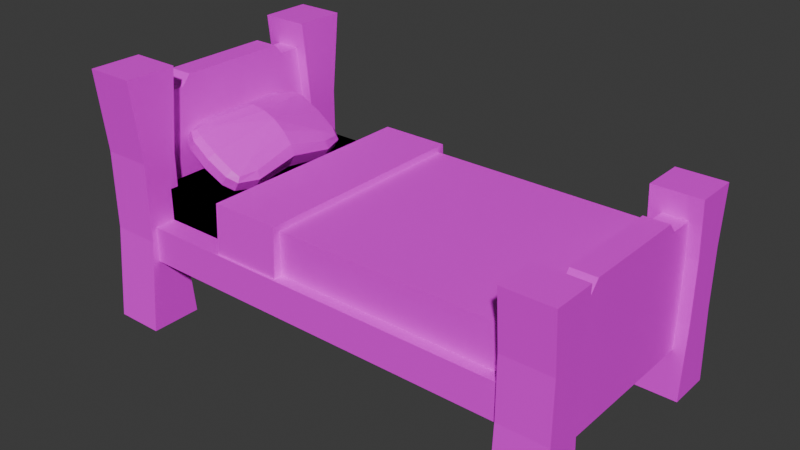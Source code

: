 # Source: Bed.blend  (saved by Blender 4.0.36; exported with 4.5.12 LTS)
import bpy
from mathutils import Matrix  # noqa: F401  (used for matrix-valued properties, if any)

bpy.ops.wm.read_factory_settings(use_empty=True)
scene = bpy.context.scene
scene.name = 'Scene'

# ---- collections
col_collection = bpy.data.collections.new('Collection'); scene.collection.children.link(col_collection)

# ---- images (referenced by path relative to the original .blend; pixels are not part of the script)
import os
ASSET_DIR = os.environ.get("B2B_ASSET_DIR", "")  # directory of the original .blend (textures are referenced by path, not embedded)
HERE = os.path.dirname(os.path.abspath(__file__))  # packed textures are extracted next to this script under _unpacked/

def load_image(name, relpath, width, height, colorspace="sRGB"):
    """Load a texture the original file referenced (path relative to the .blend, or extracted next to this script)."""
    p = next((c for c in (os.path.join(HERE, relpath), os.path.join(ASSET_DIR, relpath)) if relpath and os.path.exists(c)), "")
    if p:
        img = bpy.data.images.load(p, check_existing=True)
        img.name = name
    else:  # same state as the original file: an image datablock whose file is absent (Cycles renders it pink)
        img = bpy.data.images.new(name, width, height)
        img.source = "FILE"
        img.filepath = "//" + (relpath or name)
    img.colorspace_settings.name = colorspace
    return img
img_png = load_image('Атлас.png', 'Атлас.png', 1024, 1024, 'sRGB')

# ---- materials (node trees are filled in below, after node groups)
mat_material_002 = bpy.data.materials.new('Material.002')
mat_material_002.use_transparent_shadow = False
mat_material_001 = bpy.data.materials.new('Material.001')
mat_material_001.use_transparent_shadow = False
mat_material = bpy.data.materials.new('Material')
mat_material.use_transparent_shadow = False
mat_material_003 = bpy.data.materials.new('Material.003')
mat_material_003.use_transparent_shadow = False

# ---- material node trees
mat_material_002.use_nodes = True; mat_material_002.node_tree.nodes.clear()
_N = mat_material_002.node_tree.nodes; _L = mat_material_002.node_tree.links
n0 = _N.new('ShaderNodeBsdfPrincipled'); n0.name = 'Principled BSDF'; n0.location = (10, 300)
n0.inputs[3].default_value = 1.45
n1 = _N.new('ShaderNodeOutputMaterial'); n1.name = 'Material Output'; n1.location = (300, 300)
n2 = _N.new('ShaderNodeTexImage'); n2.name = 'Image Texture'; n2.location = (-280, 275)
n2.image = img_png
_L.new(n0.outputs[0], n1.inputs[0])
_L.new(n2.outputs[0], n0.inputs[0])
n1.is_active_output = True
mat_material_001.use_nodes = True; mat_material_001.node_tree.nodes.clear()
_N = mat_material_001.node_tree.nodes; _L = mat_material_001.node_tree.links
n0 = _N.new('ShaderNodeBsdfPrincipled'); n0.name = 'Principled BSDF'; n0.location = (10, 300)
n0.inputs[3].default_value = 1.45
n1 = _N.new('ShaderNodeOutputMaterial'); n1.name = 'Material Output'; n1.location = (300, 300)
n2 = _N.new('ShaderNodeTexImage'); n2.name = 'Image Texture'; n2.location = (-280, 275)
n2.image = img_png
_L.new(n0.outputs[0], n1.inputs[0])
_L.new(n2.outputs[0], n0.inputs[0])
n1.is_active_output = True
mat_material.use_nodes = True; mat_material.node_tree.nodes.clear()
_N = mat_material.node_tree.nodes; _L = mat_material.node_tree.links
n0 = _N.new('ShaderNodeBsdfPrincipled'); n0.name = 'Principled BSDF'; n0.location = (10, 300)
n0.inputs[3].default_value = 1.45
n1 = _N.new('ShaderNodeOutputMaterial'); n1.name = 'Material Output'; n1.location = (300, 300)
n2 = _N.new('ShaderNodeTexImage'); n2.name = 'Image Texture'; n2.location = (-280, 275)
n2.image = img_png
_L.new(n0.outputs[0], n1.inputs[0])
_L.new(n2.outputs[0], n0.inputs[0])
n1.is_active_output = True
mat_material_003.use_nodes = True; mat_material_003.node_tree.nodes.clear()
_N = mat_material_003.node_tree.nodes; _L = mat_material_003.node_tree.links
n0 = _N.new('ShaderNodeBsdfPrincipled'); n0.name = 'Principled BSDF'; n0.location = (10, 300)
n0.inputs[3].default_value = 1.45
n1 = _N.new('ShaderNodeOutputMaterial'); n1.name = 'Material Output'; n1.location = (300, 300)
n2 = _N.new('ShaderNodeTexImage'); n2.name = 'Image Texture'; n2.location = (-280, 275)
n2.image = img_png
_L.new(n0.outputs[0], n1.inputs[0])
_L.new(n2.outputs[0], n0.inputs[0])
n1.is_active_output = True

# ---- world
world_world = bpy.data.worlds.new('World'); scene.world = world_world
world_world.use_nodes = True; world_world.node_tree.nodes.clear()
_N = world_world.node_tree.nodes; _L = world_world.node_tree.links
n0 = _N.new('ShaderNodeOutputWorld'); n0.name = 'World Output'; n0.location = (300, 300)
n1 = _N.new('ShaderNodeBackground'); n1.name = 'Background'; n1.location = (10, 300)
n1.inputs[0].default_value = (0.05088, 0.05088, 0.05088, 1.0)
_L.new(n1.outputs[0], n0.inputs[0])
n0.is_active_output = True
world_world.color = (0.05088, 0.05088, 0.05088)
world_world.use_sun_shadow = False
world_world.sun_shadow_jitter_overblur = 0.0

# ---- meshes
me_cube_001 = bpy.data.meshes.new('Cube.001')
me_cube_001.from_pydata([(-3.099, -1.623, -0.438), (-3.099, -1.623, 0.438), (-3.099, 1.623, -0.438), (-3.099, 1.623, 0.438), (-1.551, -1.623, -0.438), (-1.551, -1.623, 0.438), (-1.551, 1.623, -0.438), (-1.551, 1.623, 0.438), (-3.099, -1.623, -0.438), (-3.099, -1.623, 0.438), (-3.099, 1.623, -0.438), (-3.099, 1.623, 0.438), (-1.551, -1.623, -0.438), (-1.551, -1.623, 0.438), (-1.551, 1.623, -0.438), (-1.551, 1.623, 0.438), (-1.59, 1.592, -0.07473), (-1.59, -1.592, -0.1024), (-1.59, -1.592, 0.4077), (-1.59, 1.592, 0.4077), (3.099, 1.796, -0.1176), (3.099, 1.796, 0.611), (3.099, -1.796, -0.1453), (3.099, -1.796, 0.611), (-0.5884, 1.796, -0.1176), (-0.5884, 1.796, 0.611), (-0.5884, -1.796, -0.1453), (-0.5884, -1.796, 0.611), (-1.59, -1.944, -0.1453), (-1.59, -1.901, 0.716), (-1.59, 1.901, 0.716), (-1.59, 1.944, -0.1176), (-0.5884, 1.944, -0.1176), (-0.5884, -1.901, 0.716), (-0.5884, 1.901, 0.716), (-0.5884, -1.944, -0.1453)], [], [(0, 1, 3, 2), (2, 3, 7, 6), (4, 5, 1, 0), (7, 3, 1, 5), (10, 11, 15, 14), (12, 13, 9, 8), (10, 14, 12, 8), (15, 11, 9, 13), (24, 25, 21, 20), (18, 17, 28, 29), (16, 19, 30, 31), (21, 25, 27, 23), (22, 23, 27, 26), (25, 24, 32, 34), (35, 33, 29, 28), (34, 30, 29, 33), (31, 30, 34, 32), (26, 27, 33, 35), (27, 25, 34, 33), (19, 18, 29, 30)])
_uv = me_cube_001.uv_layers.new(name='UVMap')
_uv.uv.foreach_set('vector', [0.375, 0.0, 0.625, 0.0, 0.625, 0.25, 0.375, 0.25, 0.375, 0.25, 0.625, 0.25, 0.625, 0.5, 0.375, 0.5, 0.375, 0.75, 0.625, 0.75, 0.625, 1.0, 0.375, 1.0, 0.625, 0.5, 0.875, 0.5, 0.875, 0.75, 0.625, 0.75, 0.1156, 0.7809, 0.168, 0.7809, 0.168, 0.8332, 0.1156, 0.8332, 0.1156, 0.8855, 0.168, 0.8855, 0.168, 0.9379, 0.1156, 0.9379, 0.125, 0.5, 0.375, 0.5, 0.375, 0.75, 0.125, 0.75, 0.168, 0.8332, 0.2203, 0.8332, 0.2203, 0.8855, 0.168, 0.8855, 0.6883, 0.6035, 0.7011, 0.6035, 0.7011, 0.6148, 0.6883, 0.6148, 0.7011, 0.6405, 0.6883, 0.6405, 0.6883, 0.6405, 0.7011, 0.6405, 0.6883, 0.602, 0.7011, 0.602, 0.7011, 0.602, 0.6883, 0.602, 0.7011, 0.6148, 0.7125, 0.6148, 0.7125, 0.6277, 0.7011, 0.6277, 0.6883, 0.6277, 0.7011, 0.6277, 0.7011, 0.639, 0.6883, 0.639, 0.7011, 0.6035, 0.6883, 0.6035, 0.6883, 0.6035, 0.7011, 0.6035, 0.6883, 0.639, 0.7011, 0.639, 0.7011, 0.6405, 0.6883, 0.6405, 0.7125, 0.6148, 0.7139, 0.6148, 0.7139, 0.6277, 0.7125, 0.6277, 0.6883, 0.602, 0.7011, 0.602, 0.7011, 0.6035, 0.6883, 0.6035, 0.5805, 0.6406, 0.6377, 0.6406, 0.6377, 0.6406, 0.5805, 0.6406, 0.7125, 0.6277, 0.7125, 0.6148, 0.7125, 0.6148, 0.7125, 0.6277, 0.7139, 0.6148, 0.7139, 0.6277, 0.7139, 0.6277, 0.7139, 0.6148])
me_cube_001.materials.append(mat_material_002)
me_cube_001.update()
me_cube_002 = bpy.data.meshes.new('Cube.002')
me_cube_002.from_pydata([(-3.099, -1.623, 0.2784), (3.099, -1.623, 0.2784), (-3.099, -1.978, -0.3015), (-3.099, -1.978, 0.2784), (3.099, -1.978, -0.3015), (3.099, -1.978, 0.2784)], [], [(4, 5, 3, 2), (1, 0, 3, 5)])
_uv = me_cube_002.uv_layers.new(name='UVMap')
_uv.uv.foreach_set('vector', [0.6591, 0.09189, 0.6854, 0.09189, 0.6854, 0.1183, 0.6591, 0.1183, 0.6854, 0.09189, 0.6854, 0.1183, 0.6854, 0.1183, 0.6854, 0.09189])
me_cube_002.materials.append(mat_material_001)
me_cube_002.update()
me_cube_003 = bpy.data.meshes.new('Cube.003')
me_cube_003.from_pydata([(7.948, -7.425, -1.428), (7.948, -7.425, 1.051), (7.948, -4.906, -1.428), (7.948, -4.906, 1.051), (9.948, -7.425, -1.428), (9.948, -7.425, 1.051), (9.948, -4.906, -1.428), (9.948, -4.906, 1.051), (-7.948, -7.648, -1.407), (-7.948, -7.648, 1.801), (-7.948, -4.682, -1.407), (-7.948, -4.682, 1.801), (-9.948, -7.648, -1.407), (-9.948, -7.648, 1.801), (-9.948, -4.682, -1.407), (-9.948, -4.682, 1.801), (7.948, -7.165, -0.4498), (7.948, -7.165, 0.3187), (7.948, -5.165, 0.3187), (7.948, -5.165, -0.4498), (9.948, -5.165, 0.3187), (9.948, -5.165, -0.4498), (9.948, -7.165, 0.3187), (9.948, -7.165, -0.4498), (-7.948, -7.165, -0.2262), (-7.948, -7.165, 0.7659), (-7.948, -5.165, 0.7659), (-7.948, -5.165, -0.2262), (-9.948, -5.165, 0.7659), (-9.948, -5.165, -0.2262), (-9.948, -7.165, 0.7659), (-9.948, -7.165, -0.2262)], [], [(17, 1, 3, 18), (18, 3, 7, 20), (20, 7, 5, 22), (22, 5, 1, 17), (7, 3, 1, 5), (25, 26, 11, 9), (26, 28, 15, 11), (28, 30, 13, 15), (30, 25, 9, 13), (15, 13, 9, 11), (4, 23, 16, 0), (23, 22, 17, 16), (6, 21, 23, 4), (21, 20, 22, 23), (2, 19, 21, 6), (19, 18, 20, 21), (0, 16, 19, 2), (16, 17, 18, 19), (12, 8, 24, 31), (31, 24, 25, 30), (14, 12, 31, 29), (29, 31, 30, 28), (10, 14, 29, 27), (27, 29, 28, 26), (8, 10, 27, 24), (24, 27, 26, 25)])
_uv = me_cube_003.uv_layers.new(name='UVMap')
_uv.uv.foreach_set('vector', [0.6677, 0.06205, 0.6767, 0.06205, 0.6767, 0.08908, 0.6677, 0.08908, 0.6677, 0.08908, 0.6767, 0.08908, 0.6767, 0.1161, 0.6677, 0.1161, 0.6677, 0.1161, 0.6767, 0.1161, 0.6767, 0.1432, 0.6677, 0.1432, 0.6677, 0.1432, 0.6767, 0.1432, 0.6767, 0.1702, 0.6677, 0.1702, 0.6767, 0.1161, 0.7037, 0.1161, 0.7037, 0.1432, 0.6767, 0.1432, 0.6677, 0.06205, 0.6677, 0.08908, 0.6767, 0.08908, 0.6767, 0.06205, 0.6677, 0.08908, 0.6677, 0.1161, 0.6767, 0.1161, 0.6767, 0.08908, 0.6677, 0.1161, 0.6677, 0.1432, 0.6767, 0.1432, 0.6767, 0.1161, 0.6677, 0.1432, 0.6677, 0.1702, 0.6767, 0.1702, 0.6767, 0.1432, 0.6767, 0.1161, 0.6767, 0.1432, 0.7037, 0.1432, 0.7037, 0.1161, 0.6496, 0.1432, 0.6587, 0.1432, 0.6587, 0.1702, 0.6496, 0.1702, 0.6587, 0.1432, 0.6677, 0.1432, 0.6677, 0.1702, 0.6587, 0.1702, 0.6496, 0.1161, 0.6587, 0.1161, 0.6587, 0.1432, 0.6496, 0.1432, 0.6587, 0.1161, 0.6677, 0.1161, 0.6677, 0.1432, 0.6587, 0.1432, 0.6496, 0.08908, 0.6587, 0.08908, 0.6587, 0.1161, 0.6496, 0.1161, 0.6587, 0.08908, 0.6677, 0.08908, 0.6677, 0.1161, 0.6587, 0.1161, 0.6496, 0.06205, 0.6587, 0.06205, 0.6587, 0.08908, 0.6496, 0.08908, 0.6587, 0.06205, 0.6677, 0.06205, 0.6677, 0.08908, 0.6587, 0.08908, 0.6496, 0.1432, 0.6496, 0.1702, 0.6587, 0.1702, 0.6587, 0.1432, 0.6587, 0.1432, 0.6587, 0.1702, 0.6677, 0.1702, 0.6677, 0.1432, 0.6496, 0.1161, 0.6496, 0.1432, 0.6587, 0.1432, 0.6587, 0.1161, 0.6587, 0.1161, 0.6587, 0.1432, 0.6677, 0.1432, 0.6677, 0.1161, 0.6496, 0.08908, 0.6496, 0.1161, 0.6587, 0.1161, 0.6587, 0.08908, 0.6587, 0.08908, 0.6587, 0.1161, 0.6677, 0.1161, 0.6677, 0.08908, 0.6496, 0.06205, 0.6496, 0.08908, 0.6587, 0.08908, 0.6587, 0.06205, 0.6587, 0.06205, 0.6587, 0.08908, 0.6677, 0.08908, 0.6677, 0.06205])
me_cube_003.materials.append(mat_material)
me_cube_003.update()
me_cube_004 = bpy.data.meshes.new('Cube.004')
me_cube_004.from_pydata([(8.441, -5.165, -0.8238), (8.441, -5.165, 0.7523), (9.454, -5.165, -0.8238), (9.454, -5.165, 0.7523), (8.441, 0.0, 0.88), (8.441, 0.0, -0.8238), (9.454, 0.0, -0.8238), (9.454, 0.0, 0.88), (9.454, -3.637, -0.8238), (9.454, -3.637, 0.7523), (8.441, -3.637, -0.8238), (8.441, -3.637, 0.7523), (9.454, -3.132, -0.8238), (8.441, -3.132, -0.8238), (9.454, -3.132, 0.88), (8.441, -3.132, 0.88), (-8.441, -5.165, -0.8238), (-8.441, -5.165, 1.453), (-9.454, -5.165, -0.8238), (-9.454, -5.165, 1.453), (-8.441, 0.0, 1.581), (-8.441, 0.0, -0.8238), (-9.454, 0.0, -0.8238), (-9.454, 0.0, 1.581), (-9.454, -3.637, -0.8238), (-9.454, -3.637, 1.453), (-8.441, -3.637, -0.8238), (-8.441, -3.637, 1.453), (-9.454, -3.132, -0.8238), (-8.441, -3.132, -0.8238), (-9.454, -3.132, 1.581), (-8.441, -3.132, 1.581)], [], [(5, 4, 7, 6), (14, 12, 6, 7), (15, 14, 7, 4), (13, 15, 4, 5), (0, 1, 11, 10), (1, 3, 9, 11), (3, 2, 8, 9), (10, 11, 15, 13), (11, 9, 14, 15), (9, 8, 12, 14), (21, 22, 23, 20), (30, 23, 22, 28), (31, 20, 23, 30), (29, 21, 20, 31), (16, 26, 27, 17), (17, 27, 25, 19), (19, 25, 24, 18), (26, 29, 31, 27), (27, 31, 30, 25), (25, 30, 28, 24)])
_uv = me_cube_004.uv_layers.new(name='UVMap')
_uv.uv.foreach_set('vector', [0.6591, 0.03915, 0.6854, 0.03915, 0.6854, 0.06552, 0.6591, 0.06552, 0.6854, 0.06552, 0.6591, 0.06552, 0.6591, 0.06552, 0.6854, 0.06552, 0.6854, 0.03915, 0.6854, 0.06552, 0.6854, 0.06552, 0.6854, 0.03915, 0.6591, 0.03915, 0.6854, 0.03915, 0.6854, 0.03915, 0.6591, 0.03915, 0.6591, 0.03915, 0.6854, 0.03915, 0.6854, 0.03915, 0.6591, 0.03915, 0.6854, 0.03915, 0.6854, 0.06552, 0.6854, 0.06552, 0.6854, 0.03915, 0.6854, 0.06552, 0.6591, 0.06552, 0.6591, 0.06552, 0.6854, 0.06552, 0.6591, 0.03915, 0.6854, 0.03915, 0.6854, 0.03915, 0.6591, 0.03915, 0.6854, 0.03915, 0.6854, 0.06552, 0.6854, 0.06552, 0.6854, 0.03915, 0.6854, 0.06552, 0.6591, 0.06552, 0.6591, 0.06552, 0.6854, 0.06552, 0.6591, 0.03915, 0.6591, 0.06552, 0.6854, 0.06552, 0.6854, 0.03915, 0.6854, 0.06552, 0.6854, 0.06552, 0.6591, 0.06552, 0.6591, 0.06552, 0.6854, 0.03915, 0.6854, 0.03915, 0.6854, 0.06552, 0.6854, 0.06552, 0.6591, 0.03915, 0.6591, 0.03915, 0.6854, 0.03915, 0.6854, 0.03915, 0.6591, 0.03915, 0.6591, 0.03915, 0.6854, 0.03915, 0.6854, 0.03915, 0.6854, 0.03915, 0.6854, 0.03915, 0.6854, 0.06552, 0.6854, 0.06552, 0.6854, 0.06552, 0.6854, 0.06552, 0.6591, 0.06552, 0.6591, 0.06552, 0.6591, 0.03915, 0.6591, 0.03915, 0.6854, 0.03915, 0.6854, 0.03915, 0.6854, 0.03915, 0.6854, 0.03915, 0.6854, 0.06552, 0.6854, 0.06552, 0.6854, 0.06552, 0.6854, 0.06552, 0.6591, 0.06552, 0.6591, 0.06552])
me_cube_004.materials.append(mat_material_001)
me_cube_004.update()
me_cube = bpy.data.meshes.new('Cube')
me_cube.from_pydata([(-0.889, -0.7996, -0.2889), (-0.8919, -0.7996, 0.8825), (-0.7913, 0.0, -0.2155), (-0.7844, 0.0, 1.572), (-0.9665, -0.5612, -0.3343), (-0.9789, -0.8335, -0.07782), (-0.9813, -0.8335, 0.6095), (-0.6431, -0.8342, -0.3761), (0.0, -0.8526, -0.4177), (0.0, -0.8526, 0.9947), (-0.6479, -0.8342, 0.9562), (-0.9669, -0.5612, 1.053), (-0.3972, 0.0, 1.897), (0.0, 0.0, 2.019), (0.0, 0.0, -0.4737), (-0.4122, 0.0, -0.4138), (-1.02, 0.0, 1.115), (-1.017, 0.0, 0.1434), (0.0, -0.9302, -0.1427), (0.0, -0.9303, 0.6108), (-0.6696, -0.9051, -0.1197), (-0.6749, -0.9051, 0.5994), (-0.6498, -0.5713, -0.5018), (0.0, -0.5814, -0.5567), (0.0, -0.5816, 1.338), (-0.6485, -0.5715, 1.266), (-1.151, -0.5714, -0.05107), (-1.152, -0.5714, 0.7105)], [], [(20, 21, 6, 5), (19, 9, 10, 21), (21, 10, 1, 6), (5, 6, 27, 26), (7, 20, 5, 0), (8, 18, 20, 7), (2, 15, 22, 4), (22, 23, 8, 7), (4, 22, 7, 0), (13, 12, 25, 24), (25, 12, 3, 11), (25, 11, 1, 10), (24, 25, 10, 9), (11, 3, 16, 27), (0, 5, 26, 4), (27, 16, 17, 26), (6, 1, 11, 27), (26, 17, 2, 4), (15, 14, 23, 22), (18, 19, 21, 20)])
_uv = me_cube.uv_layers.new(name='UVMap')
_uv.uv.foreach_set('vector', [0.6729, 0.6612, 0.6865, 0.6612, 0.6865, 0.668, 0.6729, 0.668, 0.6865, 0.6544, 0.6934, 0.6543, 0.6934, 0.6611, 0.6865, 0.6612, 0.6865, 0.6612, 0.6934, 0.6611, 0.6934, 0.668, 0.6865, 0.668, 0.6729, 0.5586, 0.6865, 0.5586, 0.6865, 0.562, 0.6729, 0.562, 0.666, 0.6611, 0.6729, 0.6612, 0.6729, 0.668, 0.666, 0.668, 0.666, 0.6543, 0.6729, 0.6544, 0.6729, 0.6612, 0.666, 0.6611, 0.6387, 0.627, 0.6455, 0.627, 0.6455, 0.6372, 0.6387, 0.6372, 0.6455, 0.6372, 0.6523, 0.6372, 0.6523, 0.6406, 0.6455, 0.6406, 0.6387, 0.6372, 0.6455, 0.6372, 0.6455, 0.6406, 0.6387, 0.6406, 0.707, 0.627, 0.7139, 0.627, 0.7139, 0.6372, 0.707, 0.6372, 0.7139, 0.6372, 0.7139, 0.627, 0.7207, 0.627, 0.7207, 0.6372, 0.7139, 0.6372, 0.7207, 0.6372, 0.7207, 0.6406, 0.7139, 0.6406, 0.707, 0.6372, 0.7139, 0.6372, 0.7139, 0.6406, 0.707, 0.6406, 0.6934, 0.562, 0.6934, 0.5723, 0.6865, 0.5723, 0.6865, 0.562, 0.666, 0.5586, 0.6729, 0.5586, 0.6729, 0.562, 0.666, 0.562, 0.6865, 0.562, 0.6865, 0.5723, 0.6729, 0.5723, 0.6729, 0.562, 0.6865, 0.5586, 0.6934, 0.5586, 0.6934, 0.562, 0.6865, 0.562, 0.6729, 0.562, 0.6729, 0.5723, 0.666, 0.5723, 0.666, 0.562, 0.6455, 0.627, 0.6523, 0.627, 0.6523, 0.6372, 0.6455, 0.6372, 0.6729, 0.6544, 0.6865, 0.6544, 0.6865, 0.6612, 0.6729, 0.6612])
me_cube.materials.append(mat_material_003)
me_cube.update()

# ---- objects
ob_bed = bpy.data.objects.new('Bed', me_cube_001)
ob_wood2 = bpy.data.objects.new('wood2', me_cube_002)
ob_wood1 = bpy.data.objects.new('wood1', me_cube_003)
ob_wood3 = bpy.data.objects.new('wood3', me_cube_004)
ob_pillow = bpy.data.objects.new('pillow', me_cube)

# ---- transforms, parenting, visibility, modifiers, constraints
ob_bed.location = (0.0, -1.952e-08, 1.796)
ob_bed.scale = (1.14, 0.978, 1.0)
ob_wood2.location = (0.0, -1.952e-08, 1.442)
ob_wood2.scale = (1.14, 0.978, 1.0)
_m = ob_wood2.modifiers.new('Mirror', 'MIRROR')
_m.use_axis = (False, True, False)
ob_wood1.location = (0.0, -2.189e-07, 1.796)
ob_wood1.scale = (0.3961, 0.2821, 1.28)
_m = ob_wood1.modifiers.new('Mirror', 'MIRROR')
_m.use_axis = (False, True, False)
ob_wood3.location = (0.0, -2.189e-07, 1.796)
ob_wood3.scale = (0.3961, 0.2821, 1.28)
_m = ob_wood3.modifiers.new('Mirror', 'MIRROR')
_m.use_axis = (False, True, False)
ob_pillow.location = (-2.767, -1.952e-08, 2.588)
ob_pillow.rotation_euler = (0.0, 0.5338, 0.0)
ob_pillow.scale = (0.5806, 1.307, 0.2585)
_m = ob_pillow.modifiers.new('Mirror', 'MIRROR')
_m.use_axis = (True, True, False)
_m.use_clip = True

# ---- collection membership
col_collection.objects.link(ob_bed)
col_collection.objects.link(ob_wood2)
col_collection.objects.link(ob_wood1)
col_collection.objects.link(ob_wood3)
col_collection.objects.link(ob_pillow)

# ---- scene / render settings (as saved in the file)
scene.frame_start = 1; scene.frame_end = 250; scene.frame_set(1)
scene.render.engine = 'BLENDER_EEVEE_NEXT'
scene.cycles.sampling_pattern = 'TABULATED_SOBOL'
bpy.context.view_layer.update()

# ---- added for rendering (the .blend has no active camera and no usable light): camera, sun
cam_auto = bpy.data.cameras.new('AutoCamera')
cam_auto.lens = 50.0
cam_auto.sensor_width = 36.0
cam_auto.clip_end = 1000.0
ob_auto_camera = bpy.data.objects.new('AutoCamera', cam_auto)
scene.collection.objects.link(ob_auto_camera)
ob_auto_camera.location = (9.14888, -10.9787, 9.3543)
ob_auto_camera.rotation_euler = (1.09748, -7.21219e-08, 0.694738)
scene.camera = ob_auto_camera
light_auto_sun = bpy.data.lights.new('AutoSun', 'SUN')
light_auto_sun.energy = 3.0
light_auto_sun.angle = 0.0523599
ob_auto_sun = bpy.data.objects.new('AutoSun', light_auto_sun)
scene.collection.objects.link(ob_auto_sun)
ob_auto_sun.rotation_euler = (0.872665, 0.174533, 0.523599)
bpy.context.view_layer.update()
